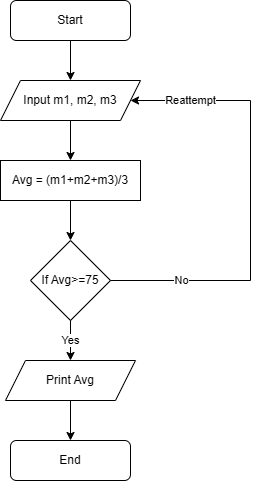

The diagram above was exported from draw.io. Its source (the exported page's mxGraphModel, read from the mxfile embedded in the PNG):
<mxGraphModel dx="886" dy="513" grid="1" gridSize="10" guides="1" tooltips="1" connect="1" arrows="1" fold="1" page="1" pageScale="1" pageWidth="850" pageHeight="1100" background="none" math="0" shadow="0">
  <root>
    <mxCell id="0" />
    <mxCell id="1" parent="0" />
    <mxCell id="9o86h6dxekxHQUvieiud-1" value="Start" style="rounded=1;whiteSpace=wrap;html=1;fontColor=light-dark(#000000,#EDEDED);" parent="1" vertex="1">
      <mxGeometry x="280" y="40" width="120" height="40" as="geometry" />
    </mxCell>
    <mxCell id="9o86h6dxekxHQUvieiud-3" value="" style="endArrow=classic;html=1;rounded=0;exitX=0.5;exitY=1;exitDx=0;exitDy=0;" parent="1" source="9o86h6dxekxHQUvieiud-1" edge="1">
      <mxGeometry width="50" height="50" relative="1" as="geometry">
        <mxPoint x="330" y="170" as="sourcePoint" />
        <mxPoint x="340" y="120" as="targetPoint" />
      </mxGeometry>
    </mxCell>
    <mxCell id="9o86h6dxekxHQUvieiud-4" value="Input m1, m2, m3" style="shape=parallelogram;perimeter=parallelogramPerimeter;whiteSpace=wrap;html=1;fixedSize=1;" parent="1" vertex="1">
      <mxGeometry x="270" y="120" width="140" height="40" as="geometry" />
    </mxCell>
    <mxCell id="9o86h6dxekxHQUvieiud-6" value="" style="endArrow=classic;html=1;rounded=0;exitX=0.5;exitY=1;exitDx=0;exitDy=0;" parent="1" source="9o86h6dxekxHQUvieiud-4" edge="1">
      <mxGeometry width="50" height="50" relative="1" as="geometry">
        <mxPoint x="360" y="250" as="sourcePoint" />
        <mxPoint x="340" y="200" as="targetPoint" />
      </mxGeometry>
    </mxCell>
    <mxCell id="9o86h6dxekxHQUvieiud-7" value="Avg = (m1+m2+m3)/3" style="rounded=0;whiteSpace=wrap;html=1;" parent="1" vertex="1">
      <mxGeometry x="270" y="200" width="140" height="40" as="geometry" />
    </mxCell>
    <mxCell id="9o86h6dxekxHQUvieiud-10" style="edgeStyle=orthogonalEdgeStyle;rounded=0;orthogonalLoop=1;jettySize=auto;html=1;exitX=0.5;exitY=1;exitDx=0;exitDy=0;" parent="1" source="9o86h6dxekxHQUvieiud-7" target="9o86h6dxekxHQUvieiud-7" edge="1">
      <mxGeometry relative="1" as="geometry" />
    </mxCell>
    <mxCell id="9o86h6dxekxHQUvieiud-12" value="" style="endArrow=classic;html=1;rounded=0;exitX=0.5;exitY=1;exitDx=0;exitDy=0;" parent="1" source="9o86h6dxekxHQUvieiud-7" edge="1">
      <mxGeometry width="50" height="50" relative="1" as="geometry">
        <mxPoint x="360" y="290" as="sourcePoint" />
        <mxPoint x="340" y="280" as="targetPoint" />
      </mxGeometry>
    </mxCell>
    <mxCell id="9o86h6dxekxHQUvieiud-13" value="Print Avg" style="shape=parallelogram;perimeter=parallelogramPerimeter;whiteSpace=wrap;html=1;fixedSize=1;" parent="1" vertex="1">
      <mxGeometry x="275" y="400" width="130" height="40" as="geometry" />
    </mxCell>
    <mxCell id="9o86h6dxekxHQUvieiud-19" style="edgeStyle=orthogonalEdgeStyle;rounded=0;orthogonalLoop=1;jettySize=auto;html=1;exitX=0.5;exitY=1;exitDx=0;exitDy=0;" parent="1" source="9o86h6dxekxHQUvieiud-13" target="9o86h6dxekxHQUvieiud-13" edge="1">
      <mxGeometry relative="1" as="geometry" />
    </mxCell>
    <mxCell id="9o86h6dxekxHQUvieiud-20" value="End" style="rounded=1;whiteSpace=wrap;html=1;" parent="1" vertex="1">
      <mxGeometry x="280" y="480" width="120" height="40" as="geometry" />
    </mxCell>
    <mxCell id="9o86h6dxekxHQUvieiud-26" value="If Avg&amp;gt;=75" style="rhombus;whiteSpace=wrap;html=1;" parent="1" vertex="1">
      <mxGeometry x="300" y="280" width="80" height="80" as="geometry" />
    </mxCell>
    <mxCell id="9o86h6dxekxHQUvieiud-28" value="Yes" style="endArrow=classic;html=1;rounded=0;" parent="1" edge="1">
      <mxGeometry width="50" height="50" relative="1" as="geometry">
        <mxPoint x="340" y="360" as="sourcePoint" />
        <mxPoint x="340" y="400" as="targetPoint" />
      </mxGeometry>
    </mxCell>
    <mxCell id="9o86h6dxekxHQUvieiud-34" value="" style="endArrow=classic;html=1;rounded=0;exitX=0.5;exitY=1;exitDx=0;exitDy=0;" parent="1" source="9o86h6dxekxHQUvieiud-13" edge="1">
      <mxGeometry width="50" height="50" relative="1" as="geometry">
        <mxPoint x="360" y="450" as="sourcePoint" />
        <mxPoint x="340" y="480" as="targetPoint" />
      </mxGeometry>
    </mxCell>
    <mxCell id="9o86h6dxekxHQUvieiud-35" value="No" style="endArrow=none;html=1;rounded=0;exitX=1;exitY=0.5;exitDx=0;exitDy=0;" parent="1" source="9o86h6dxekxHQUvieiud-26" edge="1">
      <mxGeometry width="50" height="50" relative="1" as="geometry">
        <mxPoint x="360" y="250" as="sourcePoint" />
        <mxPoint x="520" y="320" as="targetPoint" />
      </mxGeometry>
    </mxCell>
    <mxCell id="9o86h6dxekxHQUvieiud-36" value="" style="endArrow=none;html=1;rounded=0;" parent="1" edge="1">
      <mxGeometry width="50" height="50" relative="1" as="geometry">
        <mxPoint x="520" y="320" as="sourcePoint" />
        <mxPoint x="520" y="140" as="targetPoint" />
      </mxGeometry>
    </mxCell>
    <mxCell id="9o86h6dxekxHQUvieiud-37" value="Reattempt" style="endArrow=classic;html=1;rounded=0;entryX=1;entryY=0.5;entryDx=0;entryDy=0;" parent="1" target="9o86h6dxekxHQUvieiud-4" edge="1">
      <mxGeometry width="50" height="50" relative="1" as="geometry">
        <mxPoint x="520" y="140" as="sourcePoint" />
        <mxPoint x="490" y="130" as="targetPoint" />
        <mxPoint as="offset" />
      </mxGeometry>
    </mxCell>
  </root>
</mxGraphModel>